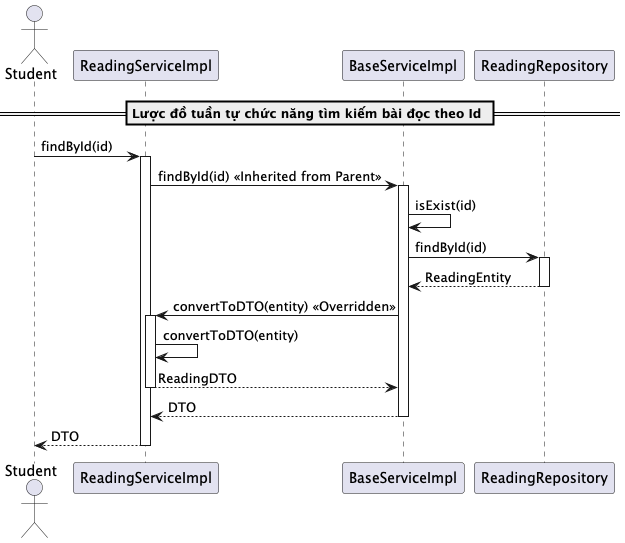

The diagram above was rendered by PlantUML. Its source (embedded in the PNG):
@startuml findByIdReadingService

actor Student
participant "ReadingServiceImpl" as ReadingService
participant "BaseServiceImpl" as BaseService
participant "ReadingRepository" as Repository


== Lược đồ tuần tự chức năng tìm kiếm bài đọc theo Id ==
Student -> ReadingService: findById(id)
activate ReadingService

ReadingService -> BaseService: findById(id) << Inherited from Parent >>
activate BaseService
BaseService -> BaseService: isExist(id)
BaseService -> Repository: findById(id)
activate Repository
Repository --> BaseService: ReadingEntity
deactivate Repository

BaseService -> ReadingService: convertToDTO(entity) << Overridden >>
activate ReadingService
ReadingService -> ReadingService: convertToDTO(entity)
ReadingService --> BaseService: ReadingDTO
deactivate ReadingService

BaseService --> ReadingService: DTO
deactivate BaseService

ReadingService --> Student: DTO
deactivate ReadingService

@enduml